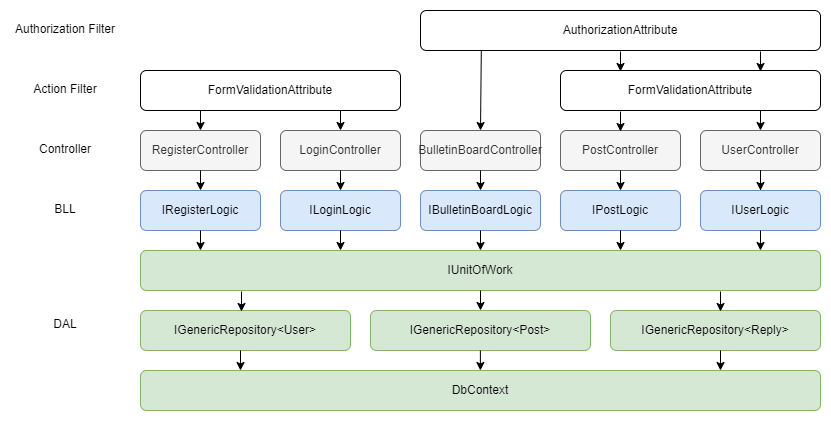

The diagram above was exported from draw.io. Its source (the exported page's mxGraphModel, read from the mxfile embedded in the PNG):
<mxGraphModel dx="1865" dy="649" grid="1" gridSize="10" guides="1" tooltips="1" connect="1" arrows="1" fold="1" page="1" pageScale="1" pageWidth="827" pageHeight="1169" math="0" shadow="0">
  <root>
    <mxCell id="0" />
    <mxCell id="1" parent="0" />
    <mxCell id="7vDJTefqAD6PYJQL_hf9-2" value="" style="endArrow=classic;html=1;rounded=0;exitX=0.5;exitY=1;exitDx=0;exitDy=0;" parent="1" edge="1">
      <mxGeometry width="50" height="50" relative="1" as="geometry">
        <mxPoint x="140" y="160" as="sourcePoint" />
        <mxPoint x="140" y="180" as="targetPoint" />
      </mxGeometry>
    </mxCell>
    <mxCell id="7vDJTefqAD6PYJQL_hf9-3" value="RegisterController" style="rounded=1;whiteSpace=wrap;html=1;fillColor=#f5f5f5;strokeColor=#666666;fontColor=#333333;" parent="1" vertex="1">
      <mxGeometry x="80" y="180" width="120" height="40" as="geometry" />
    </mxCell>
    <mxCell id="7vDJTefqAD6PYJQL_hf9-4" value="IRegisterLogic" style="rounded=1;whiteSpace=wrap;html=1;fillColor=#dae8fc;strokeColor=#6c8ebf;" parent="1" vertex="1">
      <mxGeometry x="80" y="240" width="120" height="40" as="geometry" />
    </mxCell>
    <mxCell id="7vDJTefqAD6PYJQL_hf9-6" value="" style="endArrow=classic;html=1;rounded=0;exitX=0.5;exitY=1;exitDx=0;exitDy=0;" parent="1" source="7vDJTefqAD6PYJQL_hf9-3" edge="1">
      <mxGeometry width="50" height="50" relative="1" as="geometry">
        <mxPoint x="150" y="170" as="sourcePoint" />
        <mxPoint x="140" y="240" as="targetPoint" />
      </mxGeometry>
    </mxCell>
    <mxCell id="7vDJTefqAD6PYJQL_hf9-7" value="" style="endArrow=classic;html=1;rounded=0;exitX=0.5;exitY=1;exitDx=0;exitDy=0;" parent="1" source="7vDJTefqAD6PYJQL_hf9-4" edge="1">
      <mxGeometry width="50" height="50" relative="1" as="geometry">
        <mxPoint x="390" y="360" as="sourcePoint" />
        <mxPoint x="140" y="300" as="targetPoint" />
      </mxGeometry>
    </mxCell>
    <mxCell id="7vDJTefqAD6PYJQL_hf9-8" value="IUnitOfWork" style="rounded=1;whiteSpace=wrap;html=1;fillColor=#d5e8d4;strokeColor=#82b366;" parent="1" vertex="1">
      <mxGeometry x="80" y="300" width="680" height="40" as="geometry" />
    </mxCell>
    <mxCell id="7vDJTefqAD6PYJQL_hf9-9" value="" style="endArrow=classic;html=1;rounded=0;exitX=0.5;exitY=1;exitDx=0;exitDy=0;" parent="1" source="7vDJTefqAD6PYJQL_hf9-8" edge="1">
      <mxGeometry width="50" height="50" relative="1" as="geometry">
        <mxPoint x="300" y="410" as="sourcePoint" />
        <mxPoint x="420" y="360" as="targetPoint" />
      </mxGeometry>
    </mxCell>
    <mxCell id="7vDJTefqAD6PYJQL_hf9-10" value="FormValidationAttribute" style="rounded=1;whiteSpace=wrap;html=1;" parent="1" vertex="1">
      <mxGeometry x="80" y="120" width="260" height="40" as="geometry" />
    </mxCell>
    <mxCell id="7vDJTefqAD6PYJQL_hf9-11" value="" style="endArrow=classic;html=1;rounded=0;" parent="1" edge="1">
      <mxGeometry width="50" height="50" relative="1" as="geometry">
        <mxPoint x="280" y="160" as="sourcePoint" />
        <mxPoint x="280" y="180" as="targetPoint" />
      </mxGeometry>
    </mxCell>
    <mxCell id="7vDJTefqAD6PYJQL_hf9-12" value="LoginController" style="rounded=1;whiteSpace=wrap;html=1;fillColor=#f5f5f5;strokeColor=#666666;fontColor=#333333;" parent="1" vertex="1">
      <mxGeometry x="220" y="180" width="120" height="40" as="geometry" />
    </mxCell>
    <mxCell id="7vDJTefqAD6PYJQL_hf9-13" value="ILoginLogic" style="rounded=1;whiteSpace=wrap;html=1;fillColor=#dae8fc;strokeColor=#6c8ebf;" parent="1" vertex="1">
      <mxGeometry x="220" y="240" width="120" height="40" as="geometry" />
    </mxCell>
    <mxCell id="7vDJTefqAD6PYJQL_hf9-14" value="" style="endArrow=classic;html=1;rounded=0;exitX=0.5;exitY=1;exitDx=0;exitDy=0;" parent="1" source="7vDJTefqAD6PYJQL_hf9-12" edge="1">
      <mxGeometry width="50" height="50" relative="1" as="geometry">
        <mxPoint x="290" y="170" as="sourcePoint" />
        <mxPoint x="280" y="240" as="targetPoint" />
      </mxGeometry>
    </mxCell>
    <mxCell id="7vDJTefqAD6PYJQL_hf9-15" value="" style="endArrow=classic;html=1;rounded=0;exitX=0.5;exitY=1;exitDx=0;exitDy=0;" parent="1" source="7vDJTefqAD6PYJQL_hf9-13" edge="1">
      <mxGeometry width="50" height="50" relative="1" as="geometry">
        <mxPoint x="530" y="360" as="sourcePoint" />
        <mxPoint x="280" y="300" as="targetPoint" />
      </mxGeometry>
    </mxCell>
    <mxCell id="7vDJTefqAD6PYJQL_hf9-17" value="" style="endArrow=classic;html=1;rounded=0;exitX=0.152;exitY=1.01;exitDx=0;exitDy=0;exitPerimeter=0;" parent="1" source="7vDJTefqAD6PYJQL_hf9-22" edge="1">
      <mxGeometry width="50" height="50" relative="1" as="geometry">
        <mxPoint x="420" y="160" as="sourcePoint" />
        <mxPoint x="420" y="180" as="targetPoint" />
      </mxGeometry>
    </mxCell>
    <mxCell id="7vDJTefqAD6PYJQL_hf9-18" value="BulletinBoardController" style="rounded=1;whiteSpace=wrap;html=1;fillColor=#f5f5f5;strokeColor=#666666;fontColor=#333333;" parent="1" vertex="1">
      <mxGeometry x="360" y="180" width="120" height="40" as="geometry" />
    </mxCell>
    <mxCell id="7vDJTefqAD6PYJQL_hf9-19" value="IBulletinBoardLogic" style="rounded=1;whiteSpace=wrap;html=1;fillColor=#dae8fc;strokeColor=#6c8ebf;" parent="1" vertex="1">
      <mxGeometry x="360" y="240" width="120" height="40" as="geometry" />
    </mxCell>
    <mxCell id="7vDJTefqAD6PYJQL_hf9-20" value="" style="endArrow=classic;html=1;rounded=0;exitX=0.5;exitY=1;exitDx=0;exitDy=0;" parent="1" source="7vDJTefqAD6PYJQL_hf9-18" edge="1">
      <mxGeometry width="50" height="50" relative="1" as="geometry">
        <mxPoint x="430" y="170" as="sourcePoint" />
        <mxPoint x="420" y="240" as="targetPoint" />
      </mxGeometry>
    </mxCell>
    <mxCell id="7vDJTefqAD6PYJQL_hf9-21" value="" style="endArrow=classic;html=1;rounded=0;exitX=0.5;exitY=1;exitDx=0;exitDy=0;" parent="1" source="7vDJTefqAD6PYJQL_hf9-19" edge="1">
      <mxGeometry width="50" height="50" relative="1" as="geometry">
        <mxPoint x="670" y="360" as="sourcePoint" />
        <mxPoint x="420" y="300" as="targetPoint" />
      </mxGeometry>
    </mxCell>
    <mxCell id="7vDJTefqAD6PYJQL_hf9-22" value="AuthorizationAttribute" style="rounded=1;whiteSpace=wrap;html=1;" parent="1" vertex="1">
      <mxGeometry x="360" y="60" width="400" height="40" as="geometry" />
    </mxCell>
    <mxCell id="7vDJTefqAD6PYJQL_hf9-24" value="PostController" style="rounded=1;whiteSpace=wrap;html=1;fillColor=#f5f5f5;strokeColor=#666666;fontColor=#333333;" parent="1" vertex="1">
      <mxGeometry x="500" y="180" width="120" height="40" as="geometry" />
    </mxCell>
    <mxCell id="7vDJTefqAD6PYJQL_hf9-25" value="IPostLogic" style="rounded=1;whiteSpace=wrap;html=1;fillColor=#dae8fc;strokeColor=#6c8ebf;" parent="1" vertex="1">
      <mxGeometry x="500" y="240" width="120" height="40" as="geometry" />
    </mxCell>
    <mxCell id="7vDJTefqAD6PYJQL_hf9-26" value="" style="endArrow=classic;html=1;rounded=0;exitX=0.5;exitY=1;exitDx=0;exitDy=0;" parent="1" source="7vDJTefqAD6PYJQL_hf9-24" edge="1">
      <mxGeometry width="50" height="50" relative="1" as="geometry">
        <mxPoint x="570" y="170" as="sourcePoint" />
        <mxPoint x="560" y="240" as="targetPoint" />
      </mxGeometry>
    </mxCell>
    <mxCell id="7vDJTefqAD6PYJQL_hf9-27" value="" style="endArrow=classic;html=1;rounded=0;exitX=0.5;exitY=1;exitDx=0;exitDy=0;" parent="1" source="7vDJTefqAD6PYJQL_hf9-25" edge="1">
      <mxGeometry width="50" height="50" relative="1" as="geometry">
        <mxPoint x="810" y="360" as="sourcePoint" />
        <mxPoint x="560" y="300" as="targetPoint" />
      </mxGeometry>
    </mxCell>
    <mxCell id="7vDJTefqAD6PYJQL_hf9-29" value="" style="endArrow=classic;html=1;rounded=0;exitX=0.5;exitY=1;exitDx=0;exitDy=0;" parent="1" edge="1">
      <mxGeometry width="50" height="50" relative="1" as="geometry">
        <mxPoint x="700" y="160" as="sourcePoint" />
        <mxPoint x="700" y="180" as="targetPoint" />
      </mxGeometry>
    </mxCell>
    <mxCell id="7vDJTefqAD6PYJQL_hf9-30" value="UserController" style="rounded=1;whiteSpace=wrap;html=1;fillColor=#f5f5f5;strokeColor=#666666;fontColor=#333333;" parent="1" vertex="1">
      <mxGeometry x="640" y="180" width="120" height="40" as="geometry" />
    </mxCell>
    <mxCell id="7vDJTefqAD6PYJQL_hf9-34" value="" style="edgeStyle=orthogonalEdgeStyle;rounded=0;orthogonalLoop=1;jettySize=auto;html=1;startArrow=classic;startFill=1;endArrow=none;endFill=0;" parent="1" source="7vDJTefqAD6PYJQL_hf9-31" target="7vDJTefqAD6PYJQL_hf9-30" edge="1">
      <mxGeometry relative="1" as="geometry" />
    </mxCell>
    <mxCell id="7vDJTefqAD6PYJQL_hf9-31" value="IUserLogic" style="rounded=1;whiteSpace=wrap;html=1;fillColor=#dae8fc;strokeColor=#6c8ebf;" parent="1" vertex="1">
      <mxGeometry x="640" y="240" width="120" height="40" as="geometry" />
    </mxCell>
    <mxCell id="7vDJTefqAD6PYJQL_hf9-33" value="" style="endArrow=classic;html=1;rounded=0;exitX=0.5;exitY=1;exitDx=0;exitDy=0;" parent="1" source="7vDJTefqAD6PYJQL_hf9-31" edge="1">
      <mxGeometry width="50" height="50" relative="1" as="geometry">
        <mxPoint x="950" y="360" as="sourcePoint" />
        <mxPoint x="700" y="300" as="targetPoint" />
      </mxGeometry>
    </mxCell>
    <mxCell id="7vDJTefqAD6PYJQL_hf9-35" value="IGenericRepository&amp;lt;Post&amp;gt;" style="rounded=1;whiteSpace=wrap;html=1;fillColor=#d5e8d4;strokeColor=#82b366;" parent="1" vertex="1">
      <mxGeometry x="310" y="360" width="220" height="40" as="geometry" />
    </mxCell>
    <mxCell id="7vDJTefqAD6PYJQL_hf9-36" value="IGenericRepository&amp;lt;User&amp;gt;" style="rounded=1;whiteSpace=wrap;html=1;fillColor=#d5e8d4;strokeColor=#82b366;" parent="1" vertex="1">
      <mxGeometry x="80" y="360" width="210" height="40" as="geometry" />
    </mxCell>
    <mxCell id="7vDJTefqAD6PYJQL_hf9-37" value="IGenericRepository&amp;lt;Reply&amp;gt;" style="rounded=1;whiteSpace=wrap;html=1;fillColor=#d5e8d4;strokeColor=#82b366;" parent="1" vertex="1">
      <mxGeometry x="550" y="360" width="210" height="40" as="geometry" />
    </mxCell>
    <mxCell id="7vDJTefqAD6PYJQL_hf9-38" value="" style="endArrow=classic;html=1;rounded=0;exitX=0.5;exitY=1;exitDx=0;exitDy=0;" parent="1" edge="1">
      <mxGeometry width="50" height="50" relative="1" as="geometry">
        <mxPoint x="181" y="340.9999999999999" as="sourcePoint" />
        <mxPoint x="181" y="361.0000000000001" as="targetPoint" />
      </mxGeometry>
    </mxCell>
    <mxCell id="7vDJTefqAD6PYJQL_hf9-40" value="" style="endArrow=classic;html=1;rounded=0;exitX=0.5;exitY=1;exitDx=0;exitDy=0;" parent="1" edge="1">
      <mxGeometry width="50" height="50" relative="1" as="geometry">
        <mxPoint x="660" y="340.9999999999999" as="sourcePoint" />
        <mxPoint x="660" y="361.0000000000001" as="targetPoint" />
      </mxGeometry>
    </mxCell>
    <mxCell id="7vDJTefqAD6PYJQL_hf9-42" value="" style="endArrow=classic;html=1;rounded=0;exitX=0.5;exitY=1;exitDx=0;exitDy=0;" parent="1" edge="1">
      <mxGeometry width="50" height="50" relative="1" as="geometry">
        <mxPoint x="180" y="399.9999999999999" as="sourcePoint" />
        <mxPoint x="180" y="420.0000000000001" as="targetPoint" />
      </mxGeometry>
    </mxCell>
    <mxCell id="7vDJTefqAD6PYJQL_hf9-43" value="" style="endArrow=classic;html=1;rounded=0;exitX=0.5;exitY=1;exitDx=0;exitDy=0;" parent="1" edge="1">
      <mxGeometry width="50" height="50" relative="1" as="geometry">
        <mxPoint x="419.88" y="399.9999999999999" as="sourcePoint" />
        <mxPoint x="419.88" y="420.0000000000001" as="targetPoint" />
      </mxGeometry>
    </mxCell>
    <mxCell id="7vDJTefqAD6PYJQL_hf9-44" value="" style="endArrow=classic;html=1;rounded=0;exitX=0.5;exitY=1;exitDx=0;exitDy=0;" parent="1" edge="1">
      <mxGeometry width="50" height="50" relative="1" as="geometry">
        <mxPoint x="660" y="399.9999999999999" as="sourcePoint" />
        <mxPoint x="660" y="420.0000000000001" as="targetPoint" />
      </mxGeometry>
    </mxCell>
    <mxCell id="7vDJTefqAD6PYJQL_hf9-45" value="DbContext" style="rounded=1;whiteSpace=wrap;html=1;fillColor=#d5e8d4;strokeColor=#82b366;" parent="1" vertex="1">
      <mxGeometry x="80" y="420" width="680" height="40" as="geometry" />
    </mxCell>
    <mxCell id="7vDJTefqAD6PYJQL_hf9-46" value="Action Filter" style="text;html=1;strokeColor=none;fillColor=none;align=center;verticalAlign=middle;whiteSpace=wrap;rounded=0;" parent="1" vertex="1">
      <mxGeometry x="-35" y="124" width="80" height="30" as="geometry" />
    </mxCell>
    <mxCell id="7vDJTefqAD6PYJQL_hf9-47" value="Controller&lt;span style=&quot;color: rgba(0, 0, 0, 0); font-family: monospace; font-size: 0px; text-align: start;&quot;&gt;%3CmxGraphModel%3E%3Croot%3E%3CmxCell%20id%3D%220%22%2F%3E%3CmxCell%20id%3D%221%22%20parent%3D%220%22%2F%3E%3CmxCell%20id%3D%222%22%20value%3D%22Filter%22%20style%3D%22text%3Bhtml%3D1%3BstrokeColor%3Dnone%3BfillColor%3Dnone%3Balign%3Dcenter%3BverticalAlign%3Dmiddle%3BwhiteSpace%3Dwrap%3Brounded%3D0%3B%22%20vertex%3D%221%22%20parent%3D%221%22%3E%3CmxGeometry%20x%3D%22-10%22%20y%3D%22125%22%20width%3D%2260%22%20height%3D%2230%22%20as%3D%22geometry%22%2F%3E%3C%2FmxCell%3E%3C%2Froot%3E%3C%2FmxGraphModel%3E&lt;/span&gt;&lt;span style=&quot;color: rgba(0, 0, 0, 0); font-family: monospace; font-size: 0px; text-align: start;&quot;&gt;%3CmxGraphModel%3E%3Croot%3E%3CmxCell%20id%3D%220%22%2F%3E%3CmxCell%20id%3D%221%22%20parent%3D%220%22%2F%3E%3CmxCell%20id%3D%222%22%20value%3D%22Filter%22%20style%3D%22text%3Bhtml%3D1%3BstrokeColor%3Dnone%3BfillColor%3Dnone%3Balign%3Dcenter%3BverticalAlign%3Dmiddle%3BwhiteSpace%3Dwrap%3Brounded%3D0%3B%22%20vertex%3D%221%22%20parent%3D%221%22%3E%3CmxGeometry%20x%3D%22-10%22%20y%3D%22125%22%20width%3D%2260%22%20height%3D%2230%22%20as%3D%22geometry%22%2F%3E%3C%2FmxCell%3E%3C%2Froot%3E%3C%2FmxGraphModel%3E&lt;/span&gt;" style="text;html=1;strokeColor=none;fillColor=none;align=center;verticalAlign=middle;whiteSpace=wrap;rounded=0;" parent="1" vertex="1">
      <mxGeometry x="-25" y="184" width="60" height="30" as="geometry" />
    </mxCell>
    <mxCell id="7vDJTefqAD6PYJQL_hf9-48" value="BLL" style="text;html=1;strokeColor=none;fillColor=none;align=center;verticalAlign=middle;whiteSpace=wrap;rounded=0;" parent="1" vertex="1">
      <mxGeometry x="-25" y="244" width="60" height="30" as="geometry" />
    </mxCell>
    <mxCell id="7vDJTefqAD6PYJQL_hf9-49" value="DAL" style="text;html=1;strokeColor=none;fillColor=none;align=center;verticalAlign=middle;whiteSpace=wrap;rounded=0;" parent="1" vertex="1">
      <mxGeometry x="-25" y="359" width="60" height="30" as="geometry" />
    </mxCell>
    <mxCell id="7vDJTefqAD6PYJQL_hf9-50" value="FormValidationAttribute" style="rounded=1;whiteSpace=wrap;html=1;" parent="1" vertex="1">
      <mxGeometry x="500" y="120" width="260" height="40" as="geometry" />
    </mxCell>
    <mxCell id="7vDJTefqAD6PYJQL_hf9-51" value="" style="endArrow=classic;html=1;rounded=0;exitX=0.5;exitY=1;exitDx=0;exitDy=0;" parent="1" edge="1">
      <mxGeometry width="50" height="50" relative="1" as="geometry">
        <mxPoint x="560" y="161" as="sourcePoint" />
        <mxPoint x="560" y="181" as="targetPoint" />
      </mxGeometry>
    </mxCell>
    <mxCell id="7vDJTefqAD6PYJQL_hf9-52" value="" style="endArrow=classic;html=1;rounded=0;exitX=0.5;exitY=1;exitDx=0;exitDy=0;" parent="1" edge="1">
      <mxGeometry width="50" height="50" relative="1" as="geometry">
        <mxPoint x="700" y="101" as="sourcePoint" />
        <mxPoint x="700" y="121" as="targetPoint" />
      </mxGeometry>
    </mxCell>
    <mxCell id="7vDJTefqAD6PYJQL_hf9-53" value="" style="endArrow=classic;html=1;rounded=0;exitX=0.5;exitY=1;exitDx=0;exitDy=0;" parent="1" edge="1">
      <mxGeometry width="50" height="50" relative="1" as="geometry">
        <mxPoint x="560" y="101" as="sourcePoint" />
        <mxPoint x="560" y="121" as="targetPoint" />
      </mxGeometry>
    </mxCell>
    <mxCell id="7vDJTefqAD6PYJQL_hf9-54" value="Authorization Filter" style="text;html=1;strokeColor=none;fillColor=none;align=center;verticalAlign=middle;whiteSpace=wrap;rounded=0;" parent="1" vertex="1">
      <mxGeometry x="-50" y="64" width="110" height="30" as="geometry" />
    </mxCell>
  </root>
</mxGraphModel>